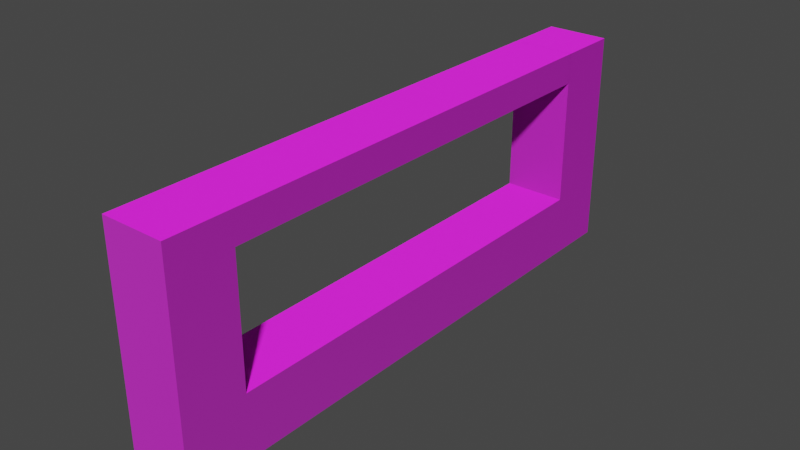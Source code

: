 # Source: window.blend  (saved by Blender 2.83.20; exported with 4.5.12 LTS)
import bpy
from mathutils import Matrix  # noqa: F401  (used for matrix-valued properties, if any)

bpy.ops.wm.read_factory_settings(use_empty=True)
scene = bpy.context.scene
scene.name = 'Scene'

# ---- collections
col_collection = bpy.data.collections.new('Collection'); scene.collection.children.link(col_collection)

# ---- images (referenced by path relative to the original .blend; pixels are not part of the script)
import os
ASSET_DIR = os.environ.get("B2B_ASSET_DIR", "")  # directory of the original .blend (textures are referenced by path, not embedded)
HERE = os.path.dirname(os.path.abspath(__file__))  # packed textures are extracted next to this script under _unpacked/

def load_image(name, relpath, width, height, colorspace="sRGB"):
    """Load a texture the original file referenced (path relative to the .blend, or extracted next to this script)."""
    p = next((c for c in (os.path.join(HERE, relpath), os.path.join(ASSET_DIR, relpath)) if relpath and os.path.exists(c)), "")
    if p:
        img = bpy.data.images.load(p, check_existing=True)
        img.name = name
    else:  # same state as the original file: an image datablock whose file is absent (Cycles renders it pink)
        img = bpy.data.images.new(name, width, height)
        img.source = "FILE"
        img.filepath = "//" + (relpath or name)
    img.colorspace_settings.name = colorspace
    return img
img_metal_plate_diff_4k_png = load_image('metal_plate_diff_4k.png', 'metal_plate_diff_4k.png', 1024, 1024, 'sRGB')
img_metal_plate_nor_4k_png = load_image('metal_plate_Nor_4k.png', 'metal_plate_Nor_4k.png', 1024, 1024, 'sRGB')
img_metal_plate_spec_4k_png = load_image('metal_plate_spec_4k.png', 'metal_plate_spec_4k.png', 1024, 1024, 'sRGB')
img_metal_plate_rough_4k_png = load_image('metal_plate_rough_4k.png', 'metal_plate_rough_4k.png', 1024, 1024, 'sRGB')

# ---- materials (node trees are filled in below, after node groups)
mat_metal_plate_material = bpy.data.materials.new('metal_plate_material')
mat_metal_plate_material.alpha_threshold = 0.0
mat_metal_plate_material.use_transparent_shadow = False
mat_metal_plate_material.line_color = (0.0, 0.0, 0.0, 1.0)

# ---- material node trees
mat_metal_plate_material.use_nodes = True; mat_metal_plate_material.node_tree.nodes.clear()
_N = mat_metal_plate_material.node_tree.nodes; _L = mat_metal_plate_material.node_tree.links
n0 = _N.new('ShaderNodeOutputMaterial'); n0.name = 'Material Output'; n0.location = (300, 300)
n1 = _N.new('ShaderNodeBsdfPrincipled'); n1.name = 'Principled BSDF'; n1.location = (10, 300)
n1.distribution = 'GGX'
n1.subsurface_method = 'BURLEY'
n1.inputs[3].default_value = 1.45
n1.inputs[27].default_value = (0.0, 0.0, 0.0, 1.0)
n1.inputs[28].default_value = 1.0
n2 = _N.new('ShaderNodeTexImage'); n2.name = 'Image Texture'; n2.location = (-280, 280)
n2.image = img_metal_plate_diff_4k_png
n3 = _N.new('ShaderNodeNormalMap'); n3.name = 'Normal Map'; n3.location = (-190, -100)
n4 = _N.new('ShaderNodeTexImage'); n4.name = 'Image Texture.001'; n4.location = (-480, -140)
n4.image = img_metal_plate_nor_4k_png
n5 = _N.new('ShaderNodeTexImage'); n5.name = 'Image Texture.002'; n5.location = (-280, 200)
n5.image = img_metal_plate_spec_4k_png
n6 = _N.new('ShaderNodeTexImage'); n6.name = 'Image Texture.003'; n6.location = (-280, 160)
n6.image = img_metal_plate_rough_4k_png
_L.new(n1.outputs[0], n0.inputs[0])
_L.new(n2.outputs[0], n1.inputs[0])
_L.new(n3.outputs[0], n1.inputs[5])
_L.new(n4.outputs[0], n3.inputs[1])
_L.new(n5.outputs[1], n1.inputs[13])
_L.new(n6.outputs[1], n1.inputs[2])
n0.is_active_output = True

# ---- world
world_world = bpy.data.worlds.new('World'); scene.world = world_world
world_world.use_nodes = True; world_world.node_tree.nodes.clear()
_N = world_world.node_tree.nodes; _L = world_world.node_tree.links
n0 = _N.new('ShaderNodeOutputWorld'); n0.name = 'World Output'; n0.location = (300, 300)
n1 = _N.new('ShaderNodeBackground'); n1.name = 'Background'; n1.location = (10, 300)
n1.inputs[0].default_value = (0.05088, 0.05088, 0.05088, 1.0)
_L.new(n1.outputs[0], n0.inputs[0])
n0.is_active_output = True
world_world.color = (0.05088, 0.05088, 0.05088)
world_world.use_sun_shadow = False
world_world.sun_shadow_jitter_overblur = 0.0

# ---- meshes
me_cube = bpy.data.meshes.new('Cube')
me_cube.from_pydata([(1.0, 1.0, 1.0), (1.0, 1.0, -1.0), (1.0, -1.0, 1.0), (1.0, -1.0, -1.0), (-1.0, 1.0, 1.0), (-1.0, 1.0, -1.0), (-1.0, -1.0, 1.0), (-1.0, -1.0, -1.0), (1.0, 9.016, 1.0), (1.0, 9.016, -1.0), (-1.0, 9.016, 1.0), (-1.0, 9.016, -1.0), (1.0, -9.002, 1.0), (1.0, -9.002, -1.0), (-1.0, -9.002, 1.0), (-1.0, -9.002, -1.0), (-1.0, -6.995, -1.0), (-1.0, -6.995, 1.0), (1.0, -6.995, -1.0), (1.0, -6.995, 1.0), (-1.0, 6.998, 1.0), (-1.0, 6.998, -1.0), (1.0, 6.998, -1.0), (1.0, 6.998, 1.0), (1.0, 9.016, 5.981), (-1.0, 9.016, 5.981), (1.0, -9.002, 5.981), (-1.0, -9.002, 5.981), (-1.0, -6.995, 5.981), (1.0, -6.995, 5.981), (-1.0, 6.998, 5.981), (1.0, 6.998, 5.981), (-1.0, 6.998, 4.981), (-1.0, 9.016, 4.981), (1.0, 6.998, 4.981), (1.0, 9.016, 4.981), (-1.0, -9.002, 5.014), (-1.0, -6.995, 5.014), (1.0, -6.995, 5.014), (1.0, -9.002, 5.014), (-1.0, -0.005206, 5.981), (1.0, -0.005206, 5.981), (-1.0, -0.005206, 5.014), (1.0, -0.005206, 5.014), (-1.0, 7.003, 5.981), (1.0, 7.003, 5.981), (-1.0, 7.003, 5.014), (1.0, 7.003, 5.014), (1.0, 9.016, 1.0), (1.0, 9.016, -1.0), (-1.0, 9.016, 1.0), (-1.0, 9.016, -1.0), (1.0, 9.016, 5.981), (-1.0, 9.016, 5.981), (-1.0, 9.016, 4.981), (1.0, 9.016, 4.981)], [], [(0, 4, 6, 2), (17, 16, 15, 14), (7, 6, 4, 5), (5, 1, 3, 7), (1, 0, 2, 3), (21, 20, 10, 11), (22, 21, 11, 9), (33, 32, 30, 25), (23, 22, 9, 8), (13, 12, 14, 15), (16, 18, 13, 15), (37, 36, 27, 28), (18, 19, 12, 13), (3, 2, 19, 18), (2, 6, 17, 19), (7, 3, 18, 16), (6, 7, 16, 17), (0, 1, 22, 23), (4, 0, 23, 20), (1, 5, 21, 22), (5, 4, 20, 21), (30, 31, 24, 25), (29, 28, 27, 26), (32, 34, 31, 30), (34, 35, 24, 31), (37, 28, 40, 42), (36, 39, 26, 27), (39, 38, 29, 26), (23, 8, 35, 34), (20, 23, 34, 32), (10, 20, 32, 33), (12, 19, 38, 39), (14, 12, 39, 36), (19, 17, 37, 38), (17, 14, 36, 37), (41, 43, 47, 45), (38, 37, 42, 43), (28, 29, 41, 40), (29, 38, 43, 41), (47, 46, 44, 45), (40, 41, 45, 44), (43, 42, 46, 47), (42, 40, 44, 46), (51, 50, 48, 49), (55, 54, 53, 52), (48, 50, 54, 55)])
_uv = me_cube.uv_layers.new(name='UVMap')
_uv.uv.foreach_set('vector', [3.88, -0.4271, 3.265, -0.4271, 3.265, -1.041, 3.88, -1.041, 0.802, 2.033, 1.418, 2.033, 1.418, 2.649, 0.802, 2.649, 1.418, 0.193, 0.802, 0.193, 0.802, -0.4207, 1.418, -0.4207, 2.033, 0.1889, 1.418, 0.1889, 1.418, -0.4249, 2.033, -0.4249, -0.7314, 0.1889, -1.347, 0.1889, -1.347, -0.4249, -0.7314, -0.4249, 1.418, -2.261, 0.802, -2.261, 0.802, -2.88, 1.418, -2.88, 1.418, 2.029, 2.033, 2.029, 2.033, 2.649, 1.418, 2.649, -0.4237, -2.88, -0.4237, -2.261, -0.7314, -2.261, -0.7314, -2.88, -1.347, 2.029, -0.7314, 2.029, -0.7314, 2.649, -1.347, 2.649, 2.649, 3.557, 2.649, 2.944, 3.265, 2.944, 3.265, 3.557, 2.033, -2.264, 1.418, -2.264, 1.418, -2.88, 2.033, -2.88, -0.4338, 2.033, -0.4338, 2.649, -0.7314, 2.649, -0.7314, 2.033, -0.7314, -2.264, -1.347, -2.264, -1.347, -2.88, -0.7314, -2.88, -0.7314, -0.4249, -1.347, -0.4249, -1.347, -2.264, -0.7314, -2.264, 3.88, -1.041, 3.265, -1.041, 3.265, -2.88, 3.88, -2.88, 2.033, -0.4249, 1.418, -0.4249, 1.418, -2.264, 2.033, -2.264, 0.802, 0.193, 1.418, 0.193, 1.418, 2.033, 0.802, 2.033, -1.347, 0.1889, -0.7314, 0.1889, -0.7314, 2.029, -1.347, 2.029, 3.265, -0.4271, 3.88, -0.4271, 3.88, 1.414, 3.265, 1.414, 1.418, 0.1889, 2.033, 0.1889, 2.033, 2.029, 1.418, 2.029, 1.418, -0.4207, 0.802, -0.4207, 0.802, -2.261, 1.418, -2.261, -2.265, 2.649, -1.649, 2.649, -1.649, 3.268, -2.265, 3.268, 2.649, -2.264, 2.033, -2.264, 2.033, -2.88, 2.649, -2.88, 2.649, 2.338, 2.033, 2.338, 2.033, 2.031, 2.649, 2.031, -2.573, 2.029, -2.573, 2.649, -2.88, 2.649, -2.88, 2.029, -0.4338, 2.033, -0.7314, 2.033, -0.7314, -0.1122, -0.4338, -0.1122, 3.265, 1.712, 2.649, 1.712, 2.649, 1.415, 3.265, 1.415, -2.583, -2.88, -2.583, -2.264, -2.88, -2.264, -2.88, -2.88, -1.347, 2.029, -1.347, 2.649, -2.573, 2.649, -2.573, 2.029, 2.649, 3.56, 2.033, 3.56, 2.033, 2.338, 2.649, 2.338, 0.802, -2.88, 0.802, -2.261, -0.4237, -2.261, -0.4237, -2.88, -1.347, -2.88, -1.347, -2.264, -2.583, -2.264, -2.583, -2.88, 3.265, 2.944, 2.649, 2.944, 2.649, 1.712, 3.265, 1.712, -2.88, 2.649, -2.265, 2.649, -2.265, 3.88, -2.88, 3.88, 0.802, 2.033, 0.802, 2.649, -0.4338, 2.649, -0.4338, 2.033, -2.88, -0.1196, -2.583, -0.1196, -2.583, 2.031, -2.88, 2.031, 3.265, 1.415, 2.649, 1.415, 2.649, -0.7297, 3.265, -0.7297, 2.033, -2.264, 2.649, -2.264, 2.649, -0.1196, 2.033, -0.1196, -2.88, -2.264, -2.583, -2.264, -2.583, -0.1196, -2.88, -0.1196, -1.649, 3.262, -1.649, 2.649, -1.351, 2.649, -1.351, 3.262, 2.033, -0.1196, 2.649, -0.1196, 2.649, 2.031, 2.033, 2.031, 3.265, -0.7297, 2.649, -0.7297, 2.649, -2.88, 3.265, -2.88, -0.4338, -0.1122, -0.7314, -0.1122, -0.7314, -2.263, -0.4338, -2.263, 3.265, 3.556, 3.265, 2.942, 3.88, 2.942, 3.88, 3.556, 3.88, 1.72, 3.265, 1.72, 3.265, 1.414, 3.88, 1.414, 3.88, 2.942, 3.265, 2.942, 3.265, 1.72, 3.88, 1.72])
me_cube.materials.append(mat_metal_plate_material)
me_cube.use_remesh_preserve_volume = False
me_cube.use_remesh_preserve_attributes = False
me_cube.use_mirror_vertex_groups = False
me_cube.update()

# ---- objects
ob_cube = bpy.data.objects.new('Cube', me_cube)

# ---- transforms, parenting, visibility, modifiers, constraints
ob_cube.location = (0.0, 0.0, 0.0)
ob_cube.lock_rotations_4d = False
ob_cube.empty_display_type = 'ARROWS'
ob_cube.lineart.crease_threshold = 0.0

# ---- collection membership
col_collection.objects.link(ob_cube)

# ---- scene / render settings (as saved in the file)
scene.frame_start = 1; scene.frame_end = 250; scene.frame_set(1)
scene.render.engine = 'BLENDER_EEVEE_NEXT'
scene.cycles.use_denoising = False
scene.cycles.samples = 128
scene.cycles.sampling_pattern = 'TABULATED_SOBOL'
scene.cycles.use_adaptive_sampling = False
scene.cycles.use_light_tree = False
scene.view_settings.view_transform = 'Filmic'
bpy.context.view_layer.update()

# ---- added for rendering (the .blend has no active camera and no usable light): camera, sun
cam_auto = bpy.data.cameras.new('AutoCamera')
cam_auto.lens = 50.0
cam_auto.sensor_width = 36.0
cam_auto.clip_end = 1000.0
ob_auto_camera = bpy.data.objects.new('AutoCamera', cam_auto)
scene.collection.objects.link(ob_auto_camera)
ob_auto_camera.location = (17.9735, -21.5614, 16.8693)
ob_auto_camera.rotation_euler = (1.09748, -7.21219e-08, 0.694738)
scene.camera = ob_auto_camera
light_auto_sun = bpy.data.lights.new('AutoSun', 'SUN')
light_auto_sun.energy = 3.0
light_auto_sun.angle = 0.0523599
ob_auto_sun = bpy.data.objects.new('AutoSun', light_auto_sun)
scene.collection.objects.link(ob_auto_sun)
ob_auto_sun.rotation_euler = (0.872665, 0.174533, 0.523599)
bpy.context.view_layer.update()
